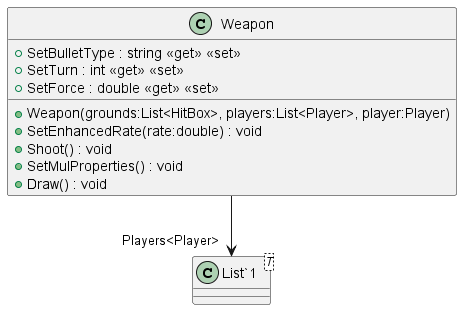

The diagram above was rendered by PlantUML. Its source (embedded in the PNG):
@startuml
class Weapon {
    + Weapon(grounds:List<HitBox>, players:List<Player>, player:Player)
    + SetEnhancedRate(rate:double) : void
    + SetBulletType : string <<get>> <<set>>
    + SetTurn : int <<get>> <<set>>
    + SetForce : double <<get>> <<set>>
    + Shoot() : void
    + SetMulProperties() : void
    + Draw() : void
}
class "List`1"<T> {
}
Weapon --> "Players<Player>" "List`1"
@enduml